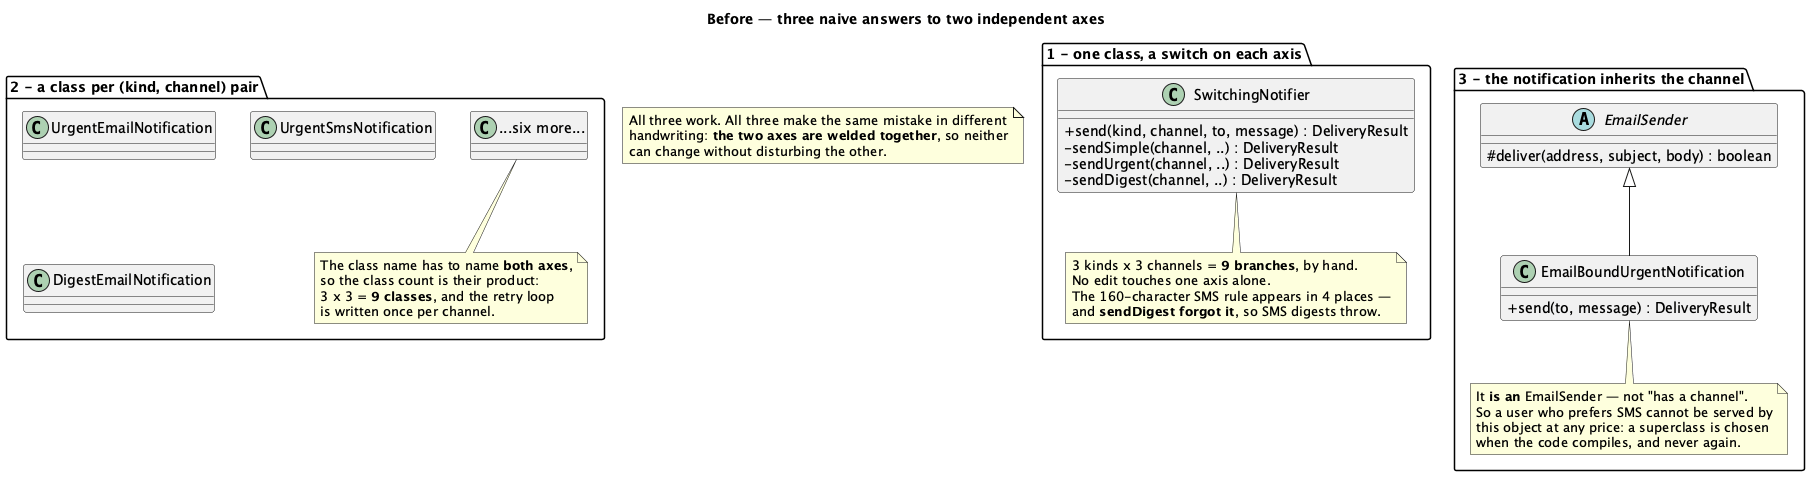

The diagram above was rendered by PlantUML. Its source (embedded in the PNG):
@startuml "Bridge - Notifications (Problem) - Class Diagram"
skinparam classAttributeIconSize 0
title Before — three naive answers to two independent axes


package "1 - one class, a switch on each axis" {
  class SwitchingNotifier {
    + send(kind, channel, to, message) : DeliveryResult
    - sendSimple(channel, ..) : DeliveryResult
    - sendUrgent(channel, ..) : DeliveryResult
    - sendDigest(channel, ..) : DeliveryResult
  }
  note bottom of SwitchingNotifier
    3 kinds x 3 channels = <b>9 branches</b>, by hand.
    No edit touches one axis alone.
    The 160-character SMS rule appears in 4 places —
    and <b>sendDigest forgot it</b>, so SMS digests throw.
  end note
}

package "2 - a class per (kind, channel) pair" {
  class UrgentEmailNotification
  class UrgentSmsNotification
  class DigestEmailNotification
  class "...six more..." as More
  note bottom of More
    The class name has to name <b>both axes</b>,
    so the class count is their product:
    3 x 3 = <b>9 classes</b>, and the retry loop
    is written once per channel.
  end note
}

package "3 - the notification inherits the channel" {
  abstract class EmailSender {
    # deliver(address, subject, body) : boolean
  }
  class EmailBoundUrgentNotification {
    + send(to, message) : DeliveryResult
  }
  EmailSender <|-- EmailBoundUrgentNotification
  note bottom of EmailBoundUrgentNotification
    It <b>is an</b> EmailSender — not "has a channel".
    So a user who prefers SMS cannot be served by
    this object at any price: a superclass is chosen
    when the code compiles, and never again.
  end note
}

note as N1
  All three work. All three make the same mistake in different
  handwriting: <b>the two axes are welded together</b>, so neither
  can change without disturbing the other.
end note

@enduml